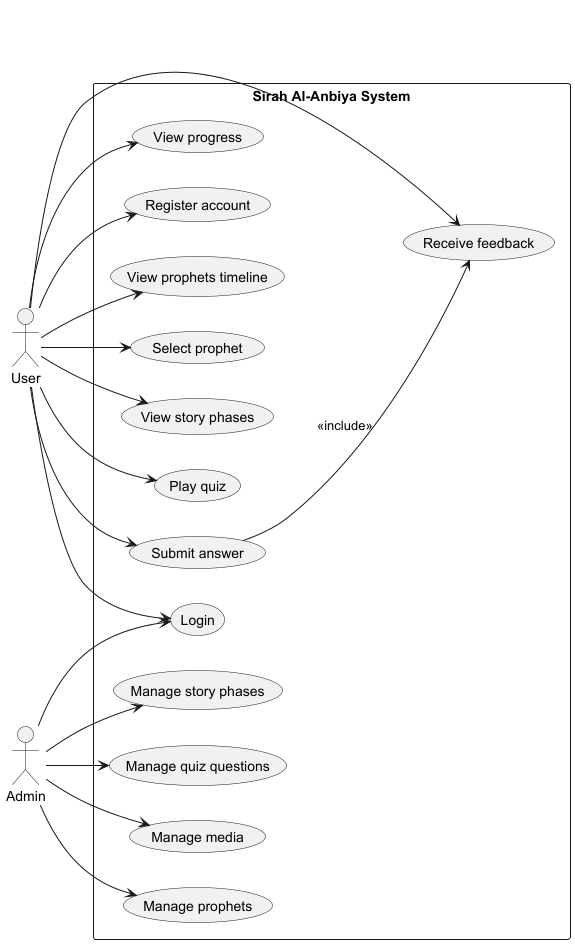

The diagram above was rendered by PlantUML. Its source (embedded in the PNG):
@startuml
'https://plantuml.com/usecase
left to right direction
skinparam packageStyle rectangle

actor User
actor Admin

rectangle "Sirah Al-Anbiya System" {

    (Register account) as Register
    (Login) as Login

    (View prophets timeline) as ViewProphets
    (Select prophet) as SelectProphet
    (View story phases) as ViewStory

    (Play quiz) as PlayQuiz
    (Submit answer) as SubmitAnswer
    (Receive feedback) as Feedback

    (View progress) as ViewProgress

    (Manage prophets) as ManageProphets
    (Manage story phases) as ManageStory
    (Manage quiz questions) as ManageQuiz
    (Manage media) as ManageMedia
}

User --> Register
User --> Login
User --> ViewProphets
User --> SelectProphet
User --> ViewStory
User --> PlayQuiz
User --> SubmitAnswer
User --> Feedback
User --> ViewProgress

Admin --> Login
Admin --> ManageProphets
Admin --> ManageStory
Admin --> ManageQuiz
Admin --> ManageMedia

SubmitAnswer --> Feedback : <<include>>

@enduml